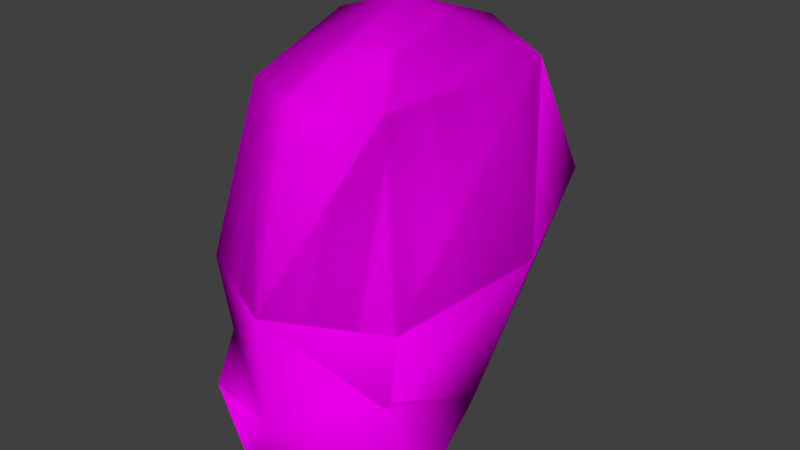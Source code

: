 # Source: head_beard.blend  (saved by Blender 2.72.0; exported with 4.5.12 LTS)
import bpy
from mathutils import Matrix  # noqa: F401  (used for matrix-valued properties, if any)

bpy.ops.wm.read_factory_settings(use_empty=True)
scene = bpy.context.scene
scene.name = 'Scene'

# ---- collections
col_collection_1 = bpy.data.collections.new('Collection 1'); scene.collection.children.link(col_collection_1)

# ---- images (referenced by path relative to the original .blend; pixels are not part of the script)
import os
ASSET_DIR = os.environ.get("B2B_ASSET_DIR", "")  # directory of the original .blend (textures are referenced by path, not embedded)
HERE = os.path.dirname(os.path.abspath(__file__))  # packed textures are extracted next to this script under _unpacked/

def load_image(name, relpath, width, height, colorspace="sRGB"):
    """Load a texture the original file referenced (path relative to the .blend, or extracted next to this script)."""
    p = next((c for c in (os.path.join(HERE, relpath), os.path.join(ASSET_DIR, relpath)) if relpath and os.path.exists(c)), "")
    if p:
        img = bpy.data.images.load(p, check_existing=True)
        img.name = name
    else:  # same state as the original file: an image datablock whose file is absent (Cycles renders it pink)
        img = bpy.data.images.new(name, width, height)
        img.source = "FILE"
        img.filepath = "//" + (relpath or name)
    img.colorspace_settings.name = colorspace
    return img
img_celt_a_dds_cached_dds = load_image('celt_a.dds.cached.dds', 'celt_a.dds.cached.dds', 1024, 1024, 'sRGB')

# ---- materials (node trees are filled in below, after node groups)
mat_material = bpy.data.materials.new('Material')
mat_material.alpha_threshold = 0.0
mat_material.roughness = 0.5

# ---- material node trees
mat_material.use_nodes = True; mat_material.node_tree.nodes.clear()
_N = mat_material.node_tree.nodes; _L = mat_material.node_tree.links
n0 = _N.new('ShaderNodeOutputMaterial'); n0.name = 'Material Output'; n0.location = (300, 300)
n1 = _N.new('ShaderNodeBsdfDiffuse'); n1.name = 'Diffuse BSDF'; n1.location = (10, 300)
n2 = _N.new('ShaderNodeTexImage'); n2.name = 'Image Texture'; n2.location = (-202, 303)
n2.width = 140
n2.image = img_celt_a_dds_cached_dds
_L.new(n1.outputs[0], n0.inputs[0])
_L.new(n2.outputs[0], n1.inputs[0])
n0.is_active_output = True

# ---- world
world_world = bpy.data.worlds.new('World'); scene.world = world_world
world_world.color = (0.05088, 0.05088, 0.05088)
world_world.use_sun_shadow = False
world_world.sun_shadow_jitter_overblur = 0.0
world_world.cycles.sampling_method = 'MANUAL'
world_world.cycles.sample_map_resolution = 256

# ---- meshes
me_head_beard_geometry = bpy.data.meshes.new('head_beard-Geometry')
me_head_beard_geometry.from_pydata([(0.1805, 0.05289, 0.5641), (0.1127, -0.1934, 0.5332), (0.1706, -0.2383, 0.2566), (0.2173, 0.004234, 0.2854), (-0.002303, -0.02125, 0.6334), (-0.002303, -0.2557, 0.5476), (-0.002303, -0.3241, 0.2565), (0.1519, 0.2162, 0.3347), (-0.002303, 0.2023, 0.07338), (-0.002303, 0.2768, 0.3754), (-0.002303, 0.1939, 0.5555), (0.1235, 0.006422, 0.00519), (0.1486, -0.2325, 0.1331), (0.2065, -0.2264, 0.0044), (-0.002303, -0.317, 0.07824), (-0.002303, -0.3223, -0.07646), (-0.002303, -0.1017, -0.03679), (-0.1852, 0.05289, 0.5641), (-0.2219, 0.004234, 0.2854), (-0.1752, -0.2383, 0.2566), (-0.1173, -0.1934, 0.5332), (-0.1565, 0.2162, 0.3347), (-0.1281, 0.006422, 0.00519), (-0.2111, -0.2264, 0.0044), (-0.1558, -0.2325, 0.1331), (-0.2111, -0.2264, 0.0044)], [], [(0, 1, 2), (2, 3, 0), (4, 5, 1), (1, 0, 4), (6, 2, 1), (1, 5, 6), (0, 3, 7), (7, 8, 9), (9, 10, 7), (10, 4, 0), (0, 7, 10), (11, 8, 7), (7, 3, 11), (3, 2, 12), (13, 12, 14), (14, 15, 13), (13, 15, 16), (17, 18, 19), (19, 20, 17), (4, 17, 20), (20, 5, 4), (6, 5, 20), (20, 19, 6), (17, 21, 18), (21, 10, 9), (9, 8, 21), (10, 21, 17), (17, 4, 10), (22, 18, 21), (21, 8, 22), (22, 23, 24), (24, 18, 22), (25, 15, 14), (23, 25, 14), (23, 14, 24), (16, 25, 23), (23, 22, 16), (12, 2, 6), (6, 14, 12), (12, 13, 11), (11, 3, 12), (6, 19, 24), (24, 14, 6), (24, 19, 18), (16, 11, 13), (16, 15, 25)])
me_head_beard_geometry.polygons.foreach_set('use_smooth', [True] * 46)
_uv = me_head_beard_geometry.uv_layers.new(name='head_beard-Geometry-UV')
_uv.uv.foreach_set('vector', [0.5755, 0.8565, 0.1724, 0.9034, 0.2109, 0.5469, 0.2109, 0.5469, 0.5703, 0.605, 0.5755, 0.8565, 0.2109, 1.0, 0.0, 0.9023, 0.1724, 0.9034, 0.1724, 0.9034, 0.5755, 0.8565, 0.2109, 1.0, 0.0, 0.5195, 0.2109, 0.5469, 0.1724, 0.9034, 0.1724, 0.9034, 0.0, 0.9023, 0.0, 0.5195, 0.5755, 0.8565, 0.5703, 0.605, 0.8254, 0.6736, 0.8254, 0.6736, 0.995, 0.006378, 0.995, 0.6797, 0.995, 0.6797, 0.995, 1.0, 0.8254, 0.6736, 0.995, 1.0, 0.2109, 1.0, 0.5755, 0.8565, 0.5755, 0.8565, 0.8254, 0.6736, 0.995, 1.0, 0.5995, 0.2429, 0.995, 0.006378, 0.8254, 0.6736, 0.8254, 0.6736, 0.5703, 0.605, 0.5995, 0.2429, 0.5703, 0.605, 0.2109, 0.5469, 0.2109, 0.3556, 0.2072, 0.2092, 0.2109, 0.3556, 0.0, 0.287, 0.0, 0.287, 0.0, 0.1523, 0.2072, 0.2092, 0.2072, 0.2092, 0.0, 0.1523, 0.1485, 0.03469, 0.5755, 0.8565, 0.5703, 0.605, 0.2109, 0.5469, 0.2109, 0.5469, 0.1724, 0.9034, 0.5755, 0.8565, 0.2109, 1.0, 0.5755, 0.8565, 0.1724, 0.9034, 0.1724, 0.9034, 0.0, 0.9023, 0.2109, 1.0, 0.0, 0.5195, 0.0, 0.9023, 0.1724, 0.9034, 0.1724, 0.9034, 0.2109, 0.5469, 0.0, 0.5195, 0.5755, 0.8565, 0.8254, 0.6736, 0.5703, 0.605, 0.8254, 0.6736, 0.995, 1.0, 0.995, 0.6797, 0.995, 0.6797, 0.995, 0.006378, 0.8254, 0.6736, 0.995, 1.0, 0.8254, 0.6736, 0.5755, 0.8565, 0.5755, 0.8565, 0.2109, 1.0, 0.995, 1.0, 0.5995, 0.2429, 0.5703, 0.605, 0.8254, 0.6736, 0.8254, 0.6736, 0.995, 0.006378, 0.5995, 0.2429, 0.5995, 0.2429, 0.2072, 0.2092, 0.2109, 0.3567, 0.2109, 0.3567, 0.5703, 0.605, 0.5995, 0.2429, 0.2072, 0.2092, 0.0, 0.1523, 0.0, 0.287, 0.2072, 0.2092, 0.2072, 0.2092, 0.0, 0.287, 0.2072, 0.2092, 0.0, 0.287, 0.2109, 0.3567, 0.1485, 0.03469, 0.2072, 0.2092, 0.2072, 0.2092, 0.2072, 0.2092, 0.5995, 0.2429, 0.1485, 0.03469, 0.2109, 0.3556, 0.2109, 0.5469, 0.0, 0.5195, 0.0, 0.5195, 0.0, 0.287, 0.2109, 0.3556, 0.2109, 0.3556, 0.2072, 0.2092, 0.5995, 0.2429, 0.5995, 0.2429, 0.5703, 0.605, 0.2109, 0.3556, 0.0, 0.5195, 0.2109, 0.5469, 0.2109, 0.3567, 0.2109, 0.3567, 0.0, 0.287, 0.0, 0.5195, 0.2109, 0.3567, 0.2109, 0.5469, 0.5703, 0.605, 0.1485, 0.03469, 0.5995, 0.2429, 0.2072, 0.2092, 0.1485, 0.03469, 0.0, 0.1523, 0.2072, 0.2092])
me_head_beard_geometry.materials.append(mat_material)
me_head_beard_geometry.use_remesh_preserve_volume = False
me_head_beard_geometry.use_remesh_preserve_attributes = False
me_head_beard_geometry.use_mirror_vertex_groups = False
me_head_beard_geometry.update()
me_head_longhair_geometry = bpy.data.meshes.new('head_longhair-Geometry')
me_head_longhair_geometry.from_pydata([(0.1805, 0.05289, 0.5641), (0.1127, -0.1934, 0.5332), (0.1706, -0.2383, 0.2566), (0.2173, 0.004234, 0.2854), (-0.002303, -0.02125, 0.6334), (-0.002303, -0.2557, 0.5476), (-0.002303, -0.3241, 0.2565), (0.1642, 0.1642, 0.3213), (0.002457, 0.2049, 0.07716), (-0.002303, 0.2465, 0.2326), (-0.002303, 0.2768, 0.3754), (0.1235, 0.006422, 0.00519), (0.1283, -0.2264, 0.0044), (-0.002303, -0.2533, -0.02496), (-0.002303, -0.1017, -0.03679), (-0.1852, 0.05289, 0.5641), (-0.2219, 0.004234, 0.2854), (-0.1752, -0.2383, 0.2566), (-0.1173, -0.1934, 0.5332), (-0.1688, 0.1642, 0.3213), (-0.1281, 0.006422, 0.00519), (-0.1329, -0.2264, 0.0044), (-0.002303, 0.1939, 0.5555)], [], [(0, 1, 2), (2, 3, 0), (4, 5, 1), (1, 0, 4), (6, 2, 1), (1, 5, 6), (0, 3, 7), (7, 8, 9), (9, 10, 7), (11, 3, 2), (2, 12, 11), (12, 2, 6), (6, 13, 12), (14, 11, 12), (12, 13, 14), (15, 16, 17), (17, 18, 15), (4, 15, 18), (18, 5, 4), (6, 5, 18), (18, 17, 6), (15, 19, 16), (19, 10, 9), (20, 16, 19), (17, 16, 20), (20, 21, 17), (6, 17, 21), (21, 13, 6), (14, 13, 21), (21, 20, 14), (15, 4, 22), (19, 15, 22), (19, 22, 10), (22, 4, 0), (22, 0, 7), (10, 22, 7), (11, 8, 7), (7, 3, 11), (9, 8, 19), (19, 8, 20)])
me_head_longhair_geometry.polygons.foreach_set('use_smooth', [True] * 40)
_uv = me_head_longhair_geometry.uv_layers.new(name='head_longhair-Geometry-UV')
_uv.uv.foreach_set('vector', [0.6347, 0.9033, 0.1724, 0.9034, 0.2109, 0.5469, 0.2109, 0.5469, 0.6395, 0.6147, 0.6347, 0.9033, 0.2109, 1.0, 0.0, 0.9023, 0.1724, 0.9034, 0.1724, 0.9034, 0.6347, 0.9033, 0.2109, 1.0, 0.0, 0.5195, 0.2109, 0.5469, 0.1724, 0.9034, 0.1724, 0.9034, 0.0, 0.9023, 0.0, 0.5195, 0.6347, 0.9033, 0.6395, 0.6147, 0.8435, 0.6146, 0.8435, 0.6146, 0.8415, 0.1719, 0.9906, 0.1717, 0.9906, 0.1717, 0.9975, 0.68, 0.8435, 0.6146, 0.652, 0.1692, 0.6395, 0.6147, 0.2109, 0.5469, 0.2109, 0.5469, 0.1889, 0.1742, 0.652, 0.1692, 0.1889, 0.1742, 0.2109, 0.5469, 0.0, 0.5195, 0.0, 0.5195, 0.0, 0.1523, 0.1889, 0.1742, 0.3202, 0.01807, 0.652, 0.1692, 0.1889, 0.1742, 0.1889, 0.1742, 0.0, 0.1523, 0.3202, 0.01807, 0.6347, 0.9033, 0.6395, 0.6147, 0.2109, 0.5469, 0.2109, 0.5469, 0.1724, 0.9034, 0.6347, 0.9033, 0.2109, 1.0, 0.6347, 0.9033, 0.1724, 0.9034, 0.1724, 0.9034, 0.0, 0.9023, 0.2109, 1.0, 0.0, 0.5195, 0.0, 0.9023, 0.1724, 0.9034, 0.1724, 0.9034, 0.2109, 0.5469, 0.0, 0.5195, 0.6347, 0.9033, 0.8435, 0.6146, 0.6395, 0.6147, 0.8435, 0.6146, 0.9975, 0.68, 0.9906, 0.1717, 0.652, 0.1692, 0.6395, 0.6147, 0.8435, 0.6146, 0.2109, 0.5469, 0.6395, 0.6147, 0.652, 0.1692, 0.652, 0.1692, 0.1889, 0.1742, 0.2109, 0.5469, 0.0, 0.5195, 0.2109, 0.5469, 0.1889, 0.1742, 0.1889, 0.1742, 0.0, 0.1523, 0.0, 0.5195, 0.3202, 0.01807, 0.0, 0.1523, 0.1889, 0.1742, 0.1889, 0.1742, 0.652, 0.1692, 0.3202, 0.01807, 0.6347, 0.9033, 0.2109, 1.0, 0.9968, 1.0, 0.8435, 0.6146, 0.6347, 0.9033, 0.9968, 1.0, 0.8435, 0.6146, 0.9968, 1.0, 0.9975, 0.68, 0.9968, 1.0, 0.2109, 1.0, 0.6347, 0.9033, 0.9968, 1.0, 0.6347, 0.9033, 0.8435, 0.6146, 0.9975, 0.68, 0.9968, 1.0, 0.8435, 0.6146, 0.652, 0.1692, 0.8415, 0.1719, 0.8435, 0.6146, 0.8435, 0.6146, 0.6395, 0.6147, 0.652, 0.1692, 0.9906, 0.1717, 0.8415, 0.1719, 0.8435, 0.6146, 0.8435, 0.6146, 0.8415, 0.1719, 0.652, 0.1692])
me_head_longhair_geometry.materials.append(mat_material)
me_head_longhair_geometry.use_remesh_preserve_volume = False
me_head_longhair_geometry.use_remesh_preserve_attributes = False
me_head_longhair_geometry.use_mirror_vertex_groups = False
me_head_longhair_geometry.update()

# ---- objects
ob_head_beard = bpy.data.objects.new('head_beard', me_head_beard_geometry)
ob_head_longhair = bpy.data.objects.new('head_longhair', me_head_longhair_geometry)

# ---- transforms, parenting, visibility, modifiers, constraints
ob_head_beard.location = (0.0, 0.0, 0.0)
ob_head_beard.hide_viewport = True
ob_head_beard.lineart.crease_threshold = 0.0
ob_head_longhair.location = (0.0, 0.0, 0.0)
ob_head_longhair.hide_select = True
ob_head_longhair.lineart.crease_threshold = 0.0

# ---- collection membership
col_collection_1.objects.link(ob_head_beard)
col_collection_1.objects.link(ob_head_longhair)

# ---- scene / render settings (as saved in the file)
scene.frame_start = 1; scene.frame_end = 250; scene.frame_set(1)
scene.render.engine = 'CYCLES'
scene.render.resolution_percentage = 50
scene.render.dither_intensity = 0.0
scene.cycles.use_denoising = False
scene.cycles.samples = 10
scene.cycles.sampling_pattern = 'TABULATED_SOBOL'
scene.cycles.light_sampling_threshold = 0.0
scene.cycles.use_adaptive_sampling = False
scene.cycles.use_light_tree = False
scene.cycles.blur_glossy = 0.0
scene.cycles.pixel_filter_type = 'GAUSSIAN'
scene.cycles.sample_clamp_indirect = 0.0
scene.view_settings.view_transform = 'Standard'
bpy.context.view_layer.update()

# ---- added for rendering (the .blend has no active camera and no usable light): camera, sun
cam_auto = bpy.data.cameras.new('AutoCamera')
cam_auto.lens = 50.0
cam_auto.sensor_width = 36.0
cam_auto.clip_end = 1000.0
ob_auto_camera = bpy.data.objects.new('AutoCamera', cam_auto)
scene.collection.objects.link(ob_auto_camera)
ob_auto_camera.location = (0.949244, -1.16551, 1.03969)
ob_auto_camera.rotation_euler = (1.09748, -7.21219e-08, 0.694738)
scene.camera = ob_auto_camera
light_auto_sun = bpy.data.lights.new('AutoSun', 'SUN')
light_auto_sun.energy = 3.0
light_auto_sun.angle = 0.0523599
ob_auto_sun = bpy.data.objects.new('AutoSun', light_auto_sun)
scene.collection.objects.link(ob_auto_sun)
ob_auto_sun.rotation_euler = (0.872665, 0.174533, 0.523599)
bpy.context.view_layer.update()
